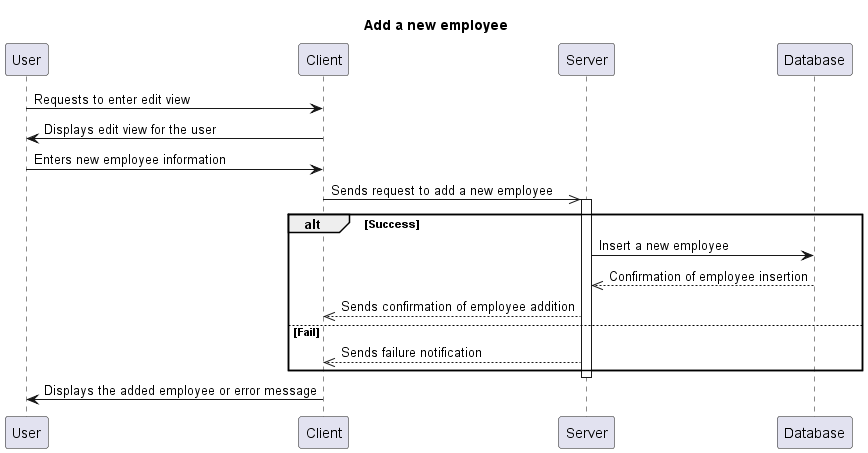

The diagram above was rendered by PlantUML. Its source (embedded in the PNG):
@startuml
Participant User
Participant Client
Participant Server
Participant Database
title Add a new employee
User->Client: Requests to enter edit view 
Client->User: Displays edit view for the user

User->Client: Enters new employee information
Client->>Server: Sends request to add a new employee

activate Server
alt Success

Server->Database: Insert a new employee
Database-->>Server: Confirmation of employee insertion

Server-->>Client: Sends confirmation of employee addition
else Fail
Server-->>Client: Sends failure notification
end
deactivate Server

Client->User: Displays the added employee or error message

@enduml